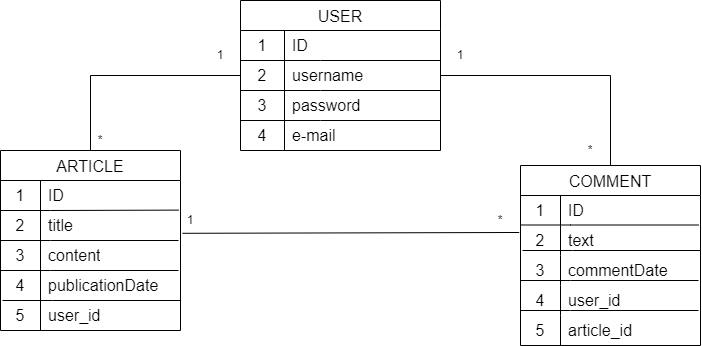

The diagram above was exported from draw.io. Its source (the exported page's mxGraphModel, read from the mxfile embedded in the PNG):
<mxGraphModel dx="1050" dy="530" grid="1" gridSize="10" guides="1" tooltips="1" connect="1" arrows="1" fold="1" page="1" pageScale="1" pageWidth="827" pageHeight="1169" math="0" shadow="0">
  <root>
    <mxCell id="0" />
    <mxCell id="1" parent="0" />
    <mxCell id="8YhV09a70-jTNFyPBTky-14" value="ARTICLE" style="shape=table;startSize=30;container=1;collapsible=0;childLayout=tableLayout;fixedRows=1;rowLines=0;fontStyle=0;fontSize=16;labelBackgroundColor=none;rounded=0;" parent="1" vertex="1">
      <mxGeometry x="80" y="220" width="180" height="180" as="geometry" />
    </mxCell>
    <mxCell id="8YhV09a70-jTNFyPBTky-15" value="" style="shape=tableRow;horizontal=0;startSize=0;swimlaneHead=0;swimlaneBody=0;top=0;left=0;bottom=0;right=0;collapsible=0;dropTarget=0;fillColor=none;points=[[0,0.5],[1,0.5]];portConstraint=eastwest;fontSize=16;labelBackgroundColor=none;rounded=0;" parent="8YhV09a70-jTNFyPBTky-14" vertex="1">
      <mxGeometry y="30" width="180" height="30" as="geometry" />
    </mxCell>
    <mxCell id="8YhV09a70-jTNFyPBTky-16" value="1" style="shape=partialRectangle;html=1;whiteSpace=wrap;connectable=0;fillColor=none;top=0;left=0;bottom=0;right=0;overflow=hidden;pointerEvents=1;fontSize=16;labelBackgroundColor=none;rounded=0;" parent="8YhV09a70-jTNFyPBTky-15" vertex="1">
      <mxGeometry width="40" height="30" as="geometry">
        <mxRectangle width="40" height="30" as="alternateBounds" />
      </mxGeometry>
    </mxCell>
    <mxCell id="8YhV09a70-jTNFyPBTky-17" value="ID" style="shape=partialRectangle;html=1;whiteSpace=wrap;connectable=0;fillColor=none;top=0;left=0;bottom=0;right=0;align=left;spacingLeft=6;overflow=hidden;fontSize=16;labelBackgroundColor=none;rounded=0;" parent="8YhV09a70-jTNFyPBTky-15" vertex="1">
      <mxGeometry x="40" width="140" height="30" as="geometry">
        <mxRectangle width="140" height="30" as="alternateBounds" />
      </mxGeometry>
    </mxCell>
    <mxCell id="8YhV09a70-jTNFyPBTky-18" value="" style="shape=tableRow;horizontal=0;startSize=0;swimlaneHead=0;swimlaneBody=0;top=0;left=0;bottom=0;right=0;collapsible=0;dropTarget=0;fillColor=none;points=[[0,0.5],[1,0.5]];portConstraint=eastwest;fontSize=16;labelBackgroundColor=none;rounded=0;" parent="8YhV09a70-jTNFyPBTky-14" vertex="1">
      <mxGeometry y="60" width="180" height="30" as="geometry" />
    </mxCell>
    <mxCell id="8YhV09a70-jTNFyPBTky-19" value="2" style="shape=partialRectangle;html=1;whiteSpace=wrap;connectable=0;fillColor=none;top=0;left=0;bottom=0;right=0;overflow=hidden;fontSize=16;labelBackgroundColor=none;rounded=0;" parent="8YhV09a70-jTNFyPBTky-18" vertex="1">
      <mxGeometry width="40" height="30" as="geometry">
        <mxRectangle width="40" height="30" as="alternateBounds" />
      </mxGeometry>
    </mxCell>
    <mxCell id="8YhV09a70-jTNFyPBTky-20" value="title" style="shape=partialRectangle;html=1;whiteSpace=wrap;connectable=0;fillColor=none;top=0;left=0;bottom=0;right=0;align=left;spacingLeft=6;overflow=hidden;fontSize=16;labelBackgroundColor=none;rounded=0;" parent="8YhV09a70-jTNFyPBTky-18" vertex="1">
      <mxGeometry x="40" width="140" height="30" as="geometry">
        <mxRectangle width="140" height="30" as="alternateBounds" />
      </mxGeometry>
    </mxCell>
    <mxCell id="8YhV09a70-jTNFyPBTky-21" value="" style="shape=tableRow;horizontal=0;startSize=0;swimlaneHead=0;swimlaneBody=0;top=0;left=0;bottom=0;right=0;collapsible=0;dropTarget=0;fillColor=none;points=[[0,0.5],[1,0.5]];portConstraint=eastwest;fontSize=16;labelBackgroundColor=none;rounded=0;" parent="8YhV09a70-jTNFyPBTky-14" vertex="1">
      <mxGeometry y="90" width="180" height="30" as="geometry" />
    </mxCell>
    <mxCell id="8YhV09a70-jTNFyPBTky-22" value="3" style="shape=partialRectangle;html=1;whiteSpace=wrap;connectable=0;fillColor=none;top=0;left=0;bottom=0;right=0;overflow=hidden;fontSize=16;labelBackgroundColor=none;rounded=0;" parent="8YhV09a70-jTNFyPBTky-21" vertex="1">
      <mxGeometry width="40" height="30" as="geometry">
        <mxRectangle width="40" height="30" as="alternateBounds" />
      </mxGeometry>
    </mxCell>
    <mxCell id="8YhV09a70-jTNFyPBTky-23" value="content" style="shape=partialRectangle;html=1;whiteSpace=wrap;connectable=0;fillColor=none;top=0;left=0;bottom=0;right=0;align=left;spacingLeft=6;overflow=hidden;fontSize=16;labelBackgroundColor=none;rounded=0;" parent="8YhV09a70-jTNFyPBTky-21" vertex="1">
      <mxGeometry x="40" width="140" height="30" as="geometry">
        <mxRectangle width="140" height="30" as="alternateBounds" />
      </mxGeometry>
    </mxCell>
    <mxCell id="8YhV09a70-jTNFyPBTky-24" value="" style="shape=tableRow;horizontal=0;startSize=0;swimlaneHead=0;swimlaneBody=0;top=0;left=0;bottom=0;right=0;collapsible=0;dropTarget=0;fillColor=none;points=[[0,0.5],[1,0.5]];portConstraint=eastwest;fontSize=16;labelBackgroundColor=none;rounded=0;" parent="8YhV09a70-jTNFyPBTky-14" vertex="1">
      <mxGeometry y="120" width="180" height="30" as="geometry" />
    </mxCell>
    <mxCell id="8YhV09a70-jTNFyPBTky-25" value="4" style="shape=partialRectangle;html=1;whiteSpace=wrap;connectable=0;fillColor=none;top=0;left=0;bottom=0;right=0;overflow=hidden;fontSize=16;labelBackgroundColor=none;rounded=0;" parent="8YhV09a70-jTNFyPBTky-24" vertex="1">
      <mxGeometry width="40" height="30" as="geometry">
        <mxRectangle width="40" height="30" as="alternateBounds" />
      </mxGeometry>
    </mxCell>
    <mxCell id="8YhV09a70-jTNFyPBTky-26" value="publicationDate" style="shape=partialRectangle;html=1;whiteSpace=wrap;connectable=0;fillColor=none;top=0;left=0;bottom=0;right=0;align=left;spacingLeft=6;overflow=hidden;fontSize=16;labelBackgroundColor=none;rounded=0;" parent="8YhV09a70-jTNFyPBTky-24" vertex="1">
      <mxGeometry x="40" width="140" height="30" as="geometry">
        <mxRectangle width="140" height="30" as="alternateBounds" />
      </mxGeometry>
    </mxCell>
    <mxCell id="8YhV09a70-jTNFyPBTky-73" value="" style="shape=tableRow;horizontal=0;startSize=0;swimlaneHead=0;swimlaneBody=0;top=0;left=0;bottom=0;right=0;collapsible=0;dropTarget=0;fillColor=none;points=[[0,0.5],[1,0.5]];portConstraint=eastwest;fontSize=16;labelBackgroundColor=none;rounded=0;" parent="8YhV09a70-jTNFyPBTky-14" vertex="1">
      <mxGeometry y="150" width="180" height="30" as="geometry" />
    </mxCell>
    <mxCell id="8YhV09a70-jTNFyPBTky-74" value="5" style="shape=partialRectangle;html=1;whiteSpace=wrap;connectable=0;fillColor=none;top=0;left=0;bottom=0;right=0;overflow=hidden;fontSize=16;labelBackgroundColor=none;rounded=0;" parent="8YhV09a70-jTNFyPBTky-73" vertex="1">
      <mxGeometry width="40" height="30" as="geometry">
        <mxRectangle width="40" height="30" as="alternateBounds" />
      </mxGeometry>
    </mxCell>
    <mxCell id="8YhV09a70-jTNFyPBTky-75" value="user_id" style="shape=partialRectangle;html=1;whiteSpace=wrap;connectable=0;fillColor=none;top=0;left=0;bottom=0;right=0;align=left;spacingLeft=6;overflow=hidden;fontSize=16;labelBackgroundColor=none;rounded=0;" parent="8YhV09a70-jTNFyPBTky-73" vertex="1">
      <mxGeometry x="40" width="140" height="30" as="geometry">
        <mxRectangle width="140" height="30" as="alternateBounds" />
      </mxGeometry>
    </mxCell>
    <mxCell id="8YhV09a70-jTNFyPBTky-1" value="USER" style="shape=table;startSize=30;container=1;collapsible=0;childLayout=tableLayout;fixedRows=1;rowLines=0;fontStyle=0;fontSize=16;labelBackgroundColor=none;rounded=0;" parent="1" vertex="1">
      <mxGeometry x="320" y="70" width="200" height="150" as="geometry" />
    </mxCell>
    <mxCell id="8YhV09a70-jTNFyPBTky-2" value="" style="shape=tableRow;horizontal=0;startSize=0;swimlaneHead=0;swimlaneBody=0;top=0;left=0;bottom=0;right=0;collapsible=0;dropTarget=0;fillColor=none;points=[[0,0.5],[1,0.5]];portConstraint=eastwest;fontSize=16;labelBackgroundColor=none;rounded=0;" parent="8YhV09a70-jTNFyPBTky-1" vertex="1">
      <mxGeometry y="30" width="200" height="30" as="geometry" />
    </mxCell>
    <mxCell id="8YhV09a70-jTNFyPBTky-3" value="1" style="shape=partialRectangle;html=1;whiteSpace=wrap;connectable=0;fillColor=none;top=0;left=0;bottom=0;right=0;overflow=hidden;pointerEvents=1;fontSize=16;labelBackgroundColor=none;rounded=0;" parent="8YhV09a70-jTNFyPBTky-2" vertex="1">
      <mxGeometry width="44" height="30" as="geometry">
        <mxRectangle width="44" height="30" as="alternateBounds" />
      </mxGeometry>
    </mxCell>
    <mxCell id="8YhV09a70-jTNFyPBTky-4" value="ID" style="shape=partialRectangle;html=1;whiteSpace=wrap;connectable=0;fillColor=none;top=0;left=0;bottom=0;right=0;align=left;spacingLeft=6;overflow=hidden;fontSize=16;labelBackgroundColor=none;rounded=0;" parent="8YhV09a70-jTNFyPBTky-2" vertex="1">
      <mxGeometry x="44" width="156" height="30" as="geometry">
        <mxRectangle width="156" height="30" as="alternateBounds" />
      </mxGeometry>
    </mxCell>
    <mxCell id="8YhV09a70-jTNFyPBTky-5" value="" style="shape=tableRow;horizontal=0;startSize=0;swimlaneHead=0;swimlaneBody=0;top=0;left=0;bottom=0;right=0;collapsible=0;dropTarget=0;fillColor=none;points=[[0,0.5],[1,0.5]];portConstraint=eastwest;fontSize=16;labelBackgroundColor=none;rounded=0;" parent="8YhV09a70-jTNFyPBTky-1" vertex="1">
      <mxGeometry y="60" width="200" height="30" as="geometry" />
    </mxCell>
    <mxCell id="8YhV09a70-jTNFyPBTky-6" value="2" style="shape=partialRectangle;html=1;whiteSpace=wrap;connectable=0;fillColor=none;top=0;left=0;bottom=0;right=0;overflow=hidden;fontSize=16;labelBackgroundColor=none;rounded=0;" parent="8YhV09a70-jTNFyPBTky-5" vertex="1">
      <mxGeometry width="44" height="30" as="geometry">
        <mxRectangle width="44" height="30" as="alternateBounds" />
      </mxGeometry>
    </mxCell>
    <mxCell id="8YhV09a70-jTNFyPBTky-7" value="username" style="shape=partialRectangle;html=1;whiteSpace=wrap;connectable=0;fillColor=none;top=0;left=0;bottom=0;right=0;align=left;spacingLeft=6;overflow=hidden;fontSize=16;labelBackgroundColor=none;rounded=0;" parent="8YhV09a70-jTNFyPBTky-5" vertex="1">
      <mxGeometry x="44" width="156" height="30" as="geometry">
        <mxRectangle width="156" height="30" as="alternateBounds" />
      </mxGeometry>
    </mxCell>
    <mxCell id="8YhV09a70-jTNFyPBTky-8" value="" style="shape=tableRow;horizontal=0;startSize=0;swimlaneHead=0;swimlaneBody=0;top=0;left=0;bottom=0;right=0;collapsible=0;dropTarget=0;fillColor=none;points=[[0,0.5],[1,0.5]];portConstraint=eastwest;fontSize=16;labelBackgroundColor=none;rounded=0;" parent="8YhV09a70-jTNFyPBTky-1" vertex="1">
      <mxGeometry y="90" width="200" height="30" as="geometry" />
    </mxCell>
    <mxCell id="8YhV09a70-jTNFyPBTky-9" value="3" style="shape=partialRectangle;html=1;whiteSpace=wrap;connectable=0;fillColor=none;top=0;left=0;bottom=0;right=0;overflow=hidden;fontSize=16;labelBackgroundColor=none;rounded=0;" parent="8YhV09a70-jTNFyPBTky-8" vertex="1">
      <mxGeometry width="44" height="30" as="geometry">
        <mxRectangle width="44" height="30" as="alternateBounds" />
      </mxGeometry>
    </mxCell>
    <mxCell id="8YhV09a70-jTNFyPBTky-10" value="password" style="shape=partialRectangle;html=1;whiteSpace=wrap;connectable=0;fillColor=none;top=0;left=0;bottom=0;right=0;align=left;spacingLeft=6;overflow=hidden;fontSize=16;labelBackgroundColor=none;rounded=0;" parent="8YhV09a70-jTNFyPBTky-8" vertex="1">
      <mxGeometry x="44" width="156" height="30" as="geometry">
        <mxRectangle width="156" height="30" as="alternateBounds" />
      </mxGeometry>
    </mxCell>
    <mxCell id="8YhV09a70-jTNFyPBTky-11" value="" style="shape=tableRow;horizontal=0;startSize=0;swimlaneHead=0;swimlaneBody=0;top=0;left=0;bottom=0;right=0;collapsible=0;dropTarget=0;fillColor=none;points=[[0,0.5],[1,0.5]];portConstraint=eastwest;fontSize=16;labelBackgroundColor=none;rounded=0;" parent="8YhV09a70-jTNFyPBTky-1" vertex="1">
      <mxGeometry y="120" width="200" height="30" as="geometry" />
    </mxCell>
    <mxCell id="8YhV09a70-jTNFyPBTky-12" value="4" style="shape=partialRectangle;html=1;whiteSpace=wrap;connectable=0;fillColor=none;top=0;left=0;bottom=0;right=0;overflow=hidden;fontSize=16;labelBackgroundColor=none;rounded=0;" parent="8YhV09a70-jTNFyPBTky-11" vertex="1">
      <mxGeometry width="44" height="30" as="geometry">
        <mxRectangle width="44" height="30" as="alternateBounds" />
      </mxGeometry>
    </mxCell>
    <mxCell id="8YhV09a70-jTNFyPBTky-13" value="e-mail" style="shape=partialRectangle;html=1;whiteSpace=wrap;connectable=0;fillColor=none;top=0;left=0;bottom=0;right=0;align=left;spacingLeft=6;overflow=hidden;fontSize=16;labelBackgroundColor=none;rounded=0;" parent="8YhV09a70-jTNFyPBTky-11" vertex="1">
      <mxGeometry x="44" width="156" height="30" as="geometry">
        <mxRectangle width="156" height="30" as="alternateBounds" />
      </mxGeometry>
    </mxCell>
    <mxCell id="8YhV09a70-jTNFyPBTky-43" value="COMMENT" style="shape=table;startSize=30;container=1;collapsible=0;childLayout=tableLayout;fixedRows=1;rowLines=0;fontStyle=0;fontSize=16;labelBackgroundColor=none;rounded=0;" parent="1" vertex="1">
      <mxGeometry x="600" y="235" width="180" height="180" as="geometry" />
    </mxCell>
    <mxCell id="8YhV09a70-jTNFyPBTky-44" value="" style="shape=tableRow;horizontal=0;startSize=0;swimlaneHead=0;swimlaneBody=0;top=0;left=0;bottom=0;right=0;collapsible=0;dropTarget=0;fillColor=none;points=[[0,0.5],[1,0.5]];portConstraint=eastwest;fontSize=16;labelBackgroundColor=none;rounded=0;" parent="8YhV09a70-jTNFyPBTky-43" vertex="1">
      <mxGeometry y="30" width="180" height="30" as="geometry" />
    </mxCell>
    <mxCell id="8YhV09a70-jTNFyPBTky-45" value="1" style="shape=partialRectangle;html=1;whiteSpace=wrap;connectable=0;fillColor=none;top=0;left=0;bottom=0;right=0;overflow=hidden;pointerEvents=1;fontSize=16;labelBackgroundColor=none;rounded=0;" parent="8YhV09a70-jTNFyPBTky-44" vertex="1">
      <mxGeometry width="40" height="30" as="geometry">
        <mxRectangle width="40" height="30" as="alternateBounds" />
      </mxGeometry>
    </mxCell>
    <mxCell id="8YhV09a70-jTNFyPBTky-46" value="ID" style="shape=partialRectangle;html=1;whiteSpace=wrap;connectable=0;fillColor=none;top=0;left=0;bottom=0;right=0;align=left;spacingLeft=6;overflow=hidden;fontSize=16;labelBackgroundColor=none;rounded=0;" parent="8YhV09a70-jTNFyPBTky-44" vertex="1">
      <mxGeometry x="40" width="140" height="30" as="geometry">
        <mxRectangle width="140" height="30" as="alternateBounds" />
      </mxGeometry>
    </mxCell>
    <mxCell id="8YhV09a70-jTNFyPBTky-47" value="" style="shape=tableRow;horizontal=0;startSize=0;swimlaneHead=0;swimlaneBody=0;top=0;left=0;bottom=0;right=0;collapsible=0;dropTarget=0;fillColor=none;points=[[0,0.5],[1,0.5]];portConstraint=eastwest;fontSize=16;labelBackgroundColor=none;rounded=0;" parent="8YhV09a70-jTNFyPBTky-43" vertex="1">
      <mxGeometry y="60" width="180" height="30" as="geometry" />
    </mxCell>
    <mxCell id="8YhV09a70-jTNFyPBTky-48" value="2" style="shape=partialRectangle;html=1;whiteSpace=wrap;connectable=0;fillColor=none;top=0;left=0;bottom=0;right=0;overflow=hidden;fontSize=16;labelBackgroundColor=none;rounded=0;" parent="8YhV09a70-jTNFyPBTky-47" vertex="1">
      <mxGeometry width="40" height="30" as="geometry">
        <mxRectangle width="40" height="30" as="alternateBounds" />
      </mxGeometry>
    </mxCell>
    <mxCell id="8YhV09a70-jTNFyPBTky-49" value="text" style="shape=partialRectangle;html=1;whiteSpace=wrap;connectable=0;fillColor=none;top=0;left=0;bottom=0;right=0;align=left;spacingLeft=6;overflow=hidden;fontSize=16;labelBackgroundColor=none;rounded=0;" parent="8YhV09a70-jTNFyPBTky-47" vertex="1">
      <mxGeometry x="40" width="140" height="30" as="geometry">
        <mxRectangle width="140" height="30" as="alternateBounds" />
      </mxGeometry>
    </mxCell>
    <mxCell id="8YhV09a70-jTNFyPBTky-50" value="" style="shape=tableRow;horizontal=0;startSize=0;swimlaneHead=0;swimlaneBody=0;top=0;left=0;bottom=0;right=0;collapsible=0;dropTarget=0;fillColor=none;points=[[0,0.5],[1,0.5]];portConstraint=eastwest;fontSize=16;labelBackgroundColor=none;rounded=0;" parent="8YhV09a70-jTNFyPBTky-43" vertex="1">
      <mxGeometry y="90" width="180" height="30" as="geometry" />
    </mxCell>
    <mxCell id="8YhV09a70-jTNFyPBTky-51" value="3" style="shape=partialRectangle;html=1;whiteSpace=wrap;connectable=0;fillColor=none;top=0;left=0;bottom=0;right=0;overflow=hidden;fontSize=16;labelBackgroundColor=none;rounded=0;" parent="8YhV09a70-jTNFyPBTky-50" vertex="1">
      <mxGeometry width="40" height="30" as="geometry">
        <mxRectangle width="40" height="30" as="alternateBounds" />
      </mxGeometry>
    </mxCell>
    <mxCell id="8YhV09a70-jTNFyPBTky-52" value="commentDate" style="shape=partialRectangle;html=1;whiteSpace=wrap;connectable=0;fillColor=none;top=0;left=0;bottom=0;right=0;align=left;spacingLeft=6;overflow=hidden;fontSize=16;labelBackgroundColor=none;rounded=0;" parent="8YhV09a70-jTNFyPBTky-50" vertex="1">
      <mxGeometry x="40" width="140" height="30" as="geometry">
        <mxRectangle width="140" height="30" as="alternateBounds" />
      </mxGeometry>
    </mxCell>
    <mxCell id="8YhV09a70-jTNFyPBTky-62" value="" style="shape=tableRow;horizontal=0;startSize=0;swimlaneHead=0;swimlaneBody=0;top=0;left=0;bottom=0;right=0;collapsible=0;dropTarget=0;fillColor=none;points=[[0,0.5],[1,0.5]];portConstraint=eastwest;fontSize=16;labelBackgroundColor=none;rounded=0;" parent="8YhV09a70-jTNFyPBTky-43" vertex="1">
      <mxGeometry y="120" width="180" height="30" as="geometry" />
    </mxCell>
    <mxCell id="8YhV09a70-jTNFyPBTky-63" value="4" style="shape=partialRectangle;html=1;whiteSpace=wrap;connectable=0;fillColor=none;top=0;left=0;bottom=0;right=0;overflow=hidden;fontSize=16;labelBackgroundColor=none;rounded=0;" parent="8YhV09a70-jTNFyPBTky-62" vertex="1">
      <mxGeometry width="40" height="30" as="geometry">
        <mxRectangle width="40" height="30" as="alternateBounds" />
      </mxGeometry>
    </mxCell>
    <mxCell id="8YhV09a70-jTNFyPBTky-64" value="user_id" style="shape=partialRectangle;html=1;whiteSpace=wrap;connectable=0;fillColor=none;top=0;left=0;bottom=0;right=0;align=left;spacingLeft=6;overflow=hidden;fontSize=16;labelBackgroundColor=none;rounded=0;" parent="8YhV09a70-jTNFyPBTky-62" vertex="1">
      <mxGeometry x="40" width="140" height="30" as="geometry">
        <mxRectangle width="140" height="30" as="alternateBounds" />
      </mxGeometry>
    </mxCell>
    <mxCell id="8YhV09a70-jTNFyPBTky-65" value="" style="shape=tableRow;horizontal=0;startSize=0;swimlaneHead=0;swimlaneBody=0;top=0;left=0;bottom=0;right=0;collapsible=0;dropTarget=0;fillColor=none;points=[[0,0.5],[1,0.5]];portConstraint=eastwest;fontSize=16;labelBackgroundColor=none;rounded=0;" parent="8YhV09a70-jTNFyPBTky-43" vertex="1">
      <mxGeometry y="150" width="180" height="30" as="geometry" />
    </mxCell>
    <mxCell id="8YhV09a70-jTNFyPBTky-66" value="5" style="shape=partialRectangle;html=1;whiteSpace=wrap;connectable=0;fillColor=none;top=0;left=0;bottom=0;right=0;overflow=hidden;fontSize=16;labelBackgroundColor=none;rounded=0;" parent="8YhV09a70-jTNFyPBTky-65" vertex="1">
      <mxGeometry width="40" height="30" as="geometry">
        <mxRectangle width="40" height="30" as="alternateBounds" />
      </mxGeometry>
    </mxCell>
    <mxCell id="8YhV09a70-jTNFyPBTky-67" value="article_id" style="shape=partialRectangle;html=1;whiteSpace=wrap;connectable=0;fillColor=none;top=0;left=0;bottom=0;right=0;align=left;spacingLeft=6;overflow=hidden;fontSize=16;labelBackgroundColor=none;rounded=0;" parent="8YhV09a70-jTNFyPBTky-65" vertex="1">
      <mxGeometry x="40" width="140" height="30" as="geometry">
        <mxRectangle width="140" height="30" as="alternateBounds" />
      </mxGeometry>
    </mxCell>
    <mxCell id="8YhV09a70-jTNFyPBTky-53" value="" style="endArrow=none;html=1;rounded=0;entryX=0.989;entryY=-0.013;entryDx=0;entryDy=0;entryPerimeter=0;labelBackgroundColor=none;fontColor=default;" parent="1" target="8YhV09a70-jTNFyPBTky-18" edge="1">
      <mxGeometry width="50" height="50" relative="1" as="geometry">
        <mxPoint x="80" y="280" as="sourcePoint" />
        <mxPoint x="190" y="280" as="targetPoint" />
        <Array as="points">
          <mxPoint x="130" y="280" />
        </Array>
      </mxGeometry>
    </mxCell>
    <mxCell id="8YhV09a70-jTNFyPBTky-54" value="" style="endArrow=none;html=1;rounded=0;entryX=0.989;entryY=-0.013;entryDx=0;entryDy=0;entryPerimeter=0;labelBackgroundColor=none;fontColor=default;" parent="1" edge="1">
      <mxGeometry width="50" height="50" relative="1" as="geometry">
        <mxPoint x="80" y="310" as="sourcePoint" />
        <mxPoint x="258" y="310" as="targetPoint" />
        <Array as="points">
          <mxPoint x="130" y="310" />
        </Array>
      </mxGeometry>
    </mxCell>
    <mxCell id="8YhV09a70-jTNFyPBTky-55" value="" style="endArrow=none;html=1;rounded=0;entryX=0.989;entryY=-0.013;entryDx=0;entryDy=0;entryPerimeter=0;labelBackgroundColor=none;fontColor=default;" parent="1" edge="1">
      <mxGeometry width="50" height="50" relative="1" as="geometry">
        <mxPoint x="80" y="340" as="sourcePoint" />
        <mxPoint x="258" y="340" as="targetPoint" />
        <Array as="points">
          <mxPoint x="130" y="340" />
        </Array>
      </mxGeometry>
    </mxCell>
    <mxCell id="8YhV09a70-jTNFyPBTky-57" value="" style="endArrow=none;html=1;rounded=0;labelBackgroundColor=none;fontColor=default;" parent="1" edge="1">
      <mxGeometry width="50" height="50" relative="1" as="geometry">
        <mxPoint x="320" y="130" as="sourcePoint" />
        <mxPoint x="520" y="130" as="targetPoint" />
        <Array as="points">
          <mxPoint x="400" y="130" />
        </Array>
      </mxGeometry>
    </mxCell>
    <mxCell id="8YhV09a70-jTNFyPBTky-58" value="" style="endArrow=none;html=1;rounded=0;labelBackgroundColor=none;fontColor=default;" parent="1" edge="1">
      <mxGeometry width="50" height="50" relative="1" as="geometry">
        <mxPoint x="320" y="160" as="sourcePoint" />
        <mxPoint x="520" y="160" as="targetPoint" />
        <Array as="points">
          <mxPoint x="400" y="160" />
        </Array>
      </mxGeometry>
    </mxCell>
    <mxCell id="8YhV09a70-jTNFyPBTky-59" value="" style="endArrow=none;html=1;rounded=0;labelBackgroundColor=none;fontColor=default;" parent="1" edge="1">
      <mxGeometry width="50" height="50" relative="1" as="geometry">
        <mxPoint x="320" y="190" as="sourcePoint" />
        <mxPoint x="520" y="190" as="targetPoint" />
        <Array as="points">
          <mxPoint x="400" y="190" />
        </Array>
      </mxGeometry>
    </mxCell>
    <mxCell id="8YhV09a70-jTNFyPBTky-60" value="" style="endArrow=none;html=1;rounded=0;entryX=0.989;entryY=-0.013;entryDx=0;entryDy=0;entryPerimeter=0;labelBackgroundColor=none;fontColor=default;" parent="1" edge="1">
      <mxGeometry width="50" height="50" relative="1" as="geometry">
        <mxPoint x="602" y="320" as="sourcePoint" />
        <mxPoint x="780" y="320" as="targetPoint" />
        <Array as="points">
          <mxPoint x="652" y="320" />
        </Array>
      </mxGeometry>
    </mxCell>
    <mxCell id="8YhV09a70-jTNFyPBTky-61" value="" style="endArrow=none;html=1;rounded=0;entryX=0.989;entryY=-0.013;entryDx=0;entryDy=0;entryPerimeter=0;labelBackgroundColor=none;fontColor=default;" parent="1" edge="1">
      <mxGeometry width="50" height="50" relative="1" as="geometry">
        <mxPoint x="600" y="294.5" as="sourcePoint" />
        <mxPoint x="778" y="294.5" as="targetPoint" />
        <Array as="points">
          <mxPoint x="650" y="294.5" />
        </Array>
      </mxGeometry>
    </mxCell>
    <mxCell id="8YhV09a70-jTNFyPBTky-68" value="" style="endArrow=none;html=1;rounded=0;entryX=0.989;entryY=-0.013;entryDx=0;entryDy=0;entryPerimeter=0;labelBackgroundColor=none;fontColor=default;" parent="1" edge="1">
      <mxGeometry width="50" height="50" relative="1" as="geometry">
        <mxPoint x="600" y="350" as="sourcePoint" />
        <mxPoint x="778" y="350" as="targetPoint" />
        <Array as="points">
          <mxPoint x="650" y="350" />
        </Array>
      </mxGeometry>
    </mxCell>
    <mxCell id="8YhV09a70-jTNFyPBTky-69" value="" style="endArrow=none;html=1;rounded=0;entryX=0.989;entryY=-0.013;entryDx=0;entryDy=0;entryPerimeter=0;labelBackgroundColor=none;fontColor=default;" parent="1" edge="1">
      <mxGeometry width="50" height="50" relative="1" as="geometry">
        <mxPoint x="600" y="380" as="sourcePoint" />
        <mxPoint x="778" y="380" as="targetPoint" />
        <Array as="points">
          <mxPoint x="650" y="380" />
        </Array>
      </mxGeometry>
    </mxCell>
    <mxCell id="8YhV09a70-jTNFyPBTky-72" value="" style="endArrow=none;html=1;rounded=0;entryX=0.989;entryY=-0.013;entryDx=0;entryDy=0;entryPerimeter=0;labelBackgroundColor=none;fontColor=default;" parent="1" edge="1">
      <mxGeometry width="50" height="50" relative="1" as="geometry">
        <mxPoint x="82" y="370" as="sourcePoint" />
        <mxPoint x="260" y="370" as="targetPoint" />
        <Array as="points">
          <mxPoint x="132" y="370" />
        </Array>
      </mxGeometry>
    </mxCell>
    <mxCell id="iMKwGDu1Ra21hshEaB3v-5" value="" style="endArrow=none;html=1;rounded=0;exitX=1.011;exitY=0.76;exitDx=0;exitDy=0;exitPerimeter=0;entryX=-0.007;entryY=0.233;entryDx=0;entryDy=0;entryPerimeter=0;" edge="1" parent="1" source="8YhV09a70-jTNFyPBTky-18" target="8YhV09a70-jTNFyPBTky-47">
      <mxGeometry width="50" height="50" relative="1" as="geometry">
        <mxPoint x="280" y="300" as="sourcePoint" />
        <mxPoint x="590" y="303" as="targetPoint" />
      </mxGeometry>
    </mxCell>
    <mxCell id="iMKwGDu1Ra21hshEaB3v-7" value="" style="endArrow=none;html=1;rounded=0;exitX=0.5;exitY=0;exitDx=0;exitDy=0;entryX=0;entryY=0.5;entryDx=0;entryDy=0;" edge="1" parent="1" source="8YhV09a70-jTNFyPBTky-14" target="8YhV09a70-jTNFyPBTky-5">
      <mxGeometry width="50" height="50" relative="1" as="geometry">
        <mxPoint x="340" y="300" as="sourcePoint" />
        <mxPoint x="390" y="250" as="targetPoint" />
        <Array as="points">
          <mxPoint x="170" y="145" />
        </Array>
      </mxGeometry>
    </mxCell>
    <mxCell id="iMKwGDu1Ra21hshEaB3v-8" value="" style="endArrow=none;html=1;strokeWidth=1;rounded=0;exitX=1;exitY=0.5;exitDx=0;exitDy=0;entryX=0.5;entryY=0;entryDx=0;entryDy=0;" edge="1" parent="1" source="8YhV09a70-jTNFyPBTky-5" target="8YhV09a70-jTNFyPBTky-43">
      <mxGeometry width="50" height="50" relative="1" as="geometry">
        <mxPoint x="340" y="300" as="sourcePoint" />
        <mxPoint x="390" y="250" as="targetPoint" />
        <Array as="points">
          <mxPoint x="690" y="145" />
        </Array>
      </mxGeometry>
    </mxCell>
    <mxCell id="iMKwGDu1Ra21hshEaB3v-9" value="*" style="text;html=1;align=center;verticalAlign=middle;whiteSpace=wrap;rounded=0;" vertex="1" parent="1">
      <mxGeometry x="140" y="190" width="80" height="40" as="geometry" />
    </mxCell>
    <mxCell id="iMKwGDu1Ra21hshEaB3v-10" value="1" style="text;html=1;align=center;verticalAlign=middle;whiteSpace=wrap;rounded=0;" vertex="1" parent="1">
      <mxGeometry x="260" y="100" width="80" height="50" as="geometry" />
    </mxCell>
    <mxCell id="iMKwGDu1Ra21hshEaB3v-11" value="*" style="text;html=1;align=center;verticalAlign=middle;whiteSpace=wrap;rounded=0;" vertex="1" parent="1">
      <mxGeometry x="540" y="270" width="80" height="40" as="geometry" />
    </mxCell>
    <mxCell id="iMKwGDu1Ra21hshEaB3v-12" value="*" style="text;html=1;align=center;verticalAlign=middle;whiteSpace=wrap;rounded=0;" vertex="1" parent="1">
      <mxGeometry x="630" y="200" width="80" height="40" as="geometry" />
    </mxCell>
    <mxCell id="iMKwGDu1Ra21hshEaB3v-13" value="1" style="text;html=1;align=center;verticalAlign=middle;whiteSpace=wrap;rounded=0;" vertex="1" parent="1">
      <mxGeometry x="230" y="265" width="80" height="50" as="geometry" />
    </mxCell>
    <mxCell id="iMKwGDu1Ra21hshEaB3v-14" value="1" style="text;html=1;align=center;verticalAlign=middle;whiteSpace=wrap;rounded=0;" vertex="1" parent="1">
      <mxGeometry x="500" y="100" width="80" height="50" as="geometry" />
    </mxCell>
  </root>
</mxGraphModel>